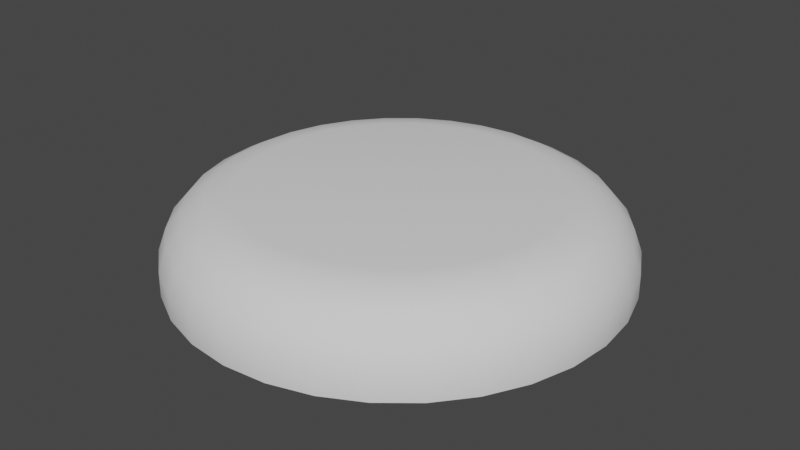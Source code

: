 # Source: soft2.blend  (saved by Blender 3.4.6; exported with 4.5.12 LTS)
import bpy
from mathutils import Matrix  # noqa: F401  (used for matrix-valued properties, if any)

bpy.ops.wm.read_factory_settings(use_empty=True)
scene = bpy.context.scene
scene.name = 'Scene'

# ---- collections
col_collection = bpy.data.collections.new('Collection'); scene.collection.children.link(col_collection)

# ---- world
world_world = bpy.data.worlds.new('World'); scene.world = world_world
world_world.use_nodes = True; world_world.node_tree.nodes.clear()
_N = world_world.node_tree.nodes; _L = world_world.node_tree.links
n0 = _N.new('ShaderNodeOutputWorld'); n0.name = 'World Output'; n0.location = (300, 300)
n1 = _N.new('ShaderNodeBackground'); n1.name = 'Background'; n1.location = (10, 300)
n1.inputs[0].default_value = (0.05088, 0.05088, 0.05088, 1.0)
_L.new(n1.outputs[0], n0.inputs[0])
n0.is_active_output = True
world_world.color = (0.05088, 0.05088, 0.05088)
world_world.use_sun_shadow = False
world_world.sun_shadow_jitter_overblur = 0.0

# ---- meshes
me_cylinder = bpy.data.meshes.new('Cylinder')
me_cylinder.from_pydata([(0.0, 0.5263, 0.1733), (3.186e-10, 0.5, -0.005214), (0.1027, 0.5162, 0.1733), (0.09755, 0.4904, -0.005214), (0.2014, 0.4863, 0.1733), (0.1913, 0.4619, -0.005214), (0.2924, 0.4376, 0.1733), (0.2778, 0.4157, -0.005214), (0.3722, 0.3722, 0.1733), (0.3536, 0.3536, -0.005214), (0.4376, 0.2924, 0.1733), (0.4157, 0.2778, -0.005214), (0.4863, 0.2014, 0.1733), (0.4619, 0.1913, -0.005214), (0.5162, 0.1027, 0.1733), (0.4904, 0.09755, -0.005214), (0.5263, 0.0, 0.1733), (0.5, 3.921e-10, -0.005214), (0.5162, -0.1027, 0.1733), (0.4904, -0.09755, -0.005214), (0.4863, -0.2014, 0.1733), (0.4619, -0.1913, -0.005214), (0.4376, -0.2924, 0.1733), (0.4157, -0.2778, -0.005214), (0.3722, -0.3722, 0.1733), (0.3536, -0.3536, -0.005214), (0.2924, -0.4376, 0.1733), (0.2778, -0.4157, -0.005214), (0.2014, -0.4863, 0.1733), (0.1913, -0.4619, -0.005214), (0.1027, -0.5162, 0.1733), (0.09755, -0.4904, -0.005214), (0.0, -0.5263, 0.1733), (3.186e-10, -0.5, -0.005214), (-0.1027, -0.5162, 0.1733), (-0.09755, -0.4904, -0.005214), (-0.2014, -0.4863, 0.1733), (-0.1913, -0.4619, -0.005214), (-0.2924, -0.4376, 0.1733), (-0.2778, -0.4157, -0.005214), (-0.3722, -0.3722, 0.1733), (-0.3536, -0.3536, -0.005214), (-0.4376, -0.2924, 0.1733), (-0.4157, -0.2778, -0.005214), (-0.4863, -0.2014, 0.1733), (-0.4619, -0.1913, -0.005214), (-0.5162, -0.1027, 0.1733), (-0.4904, -0.09755, -0.005214), (-0.5263, 0.0, 0.1733), (-0.5, 3.921e-10, -0.005214), (-0.5162, 0.1027, 0.1733), (-0.4904, 0.09755, -0.005214), (-0.4863, 0.2014, 0.1733), (-0.4619, 0.1913, -0.005214), (-0.4376, 0.2924, 0.1733), (-0.4157, 0.2778, -0.005214), (-0.3722, 0.3722, 0.1733), (-0.3536, 0.3536, -0.005214), (-0.2924, 0.4376, 0.1733), (-0.2778, 0.4157, -0.005214), (-0.2014, 0.4863, 0.1733), (-0.1913, 0.4619, -0.005214), (-0.1027, 0.5162, 0.1733), (-0.09755, 0.4904, -0.005214)], [], [(0, 2, 3, 1), (2, 4, 5, 3), (4, 6, 7, 5), (6, 8, 9, 7), (8, 10, 11, 9), (10, 12, 13, 11), (12, 14, 15, 13), (14, 16, 17, 15), (16, 18, 19, 17), (18, 20, 21, 19), (20, 22, 23, 21), (22, 24, 25, 23), (24, 26, 27, 25), (26, 28, 29, 27), (28, 30, 31, 29), (30, 32, 33, 31), (32, 34, 35, 33), (34, 36, 37, 35), (36, 38, 39, 37), (38, 40, 41, 39), (40, 42, 43, 41), (42, 44, 45, 43), (44, 46, 47, 45), (46, 48, 49, 47), (48, 50, 51, 49), (50, 52, 53, 51), (52, 54, 55, 53), (54, 56, 57, 55), (56, 58, 59, 57), (58, 60, 61, 59), (60, 62, 63, 61), (62, 0, 1, 63), (0, 62, 60, 58, 56, 54, 52, 50, 48, 46, 44, 42, 40, 38, 36, 34, 32, 30, 28, 26, 24, 22, 20, 18, 16, 14, 12, 10, 8, 6, 4, 2)])
me_cylinder.polygons.foreach_set('use_smooth', [True] * 33)
_uv = me_cylinder.uv_layers.new(name='UVMap')
_uv.uv.foreach_set('vector', [1.0, 0.5, 0.9688, 0.5, 0.9688, 1.0, 1.0, 1.0, 0.9688, 0.5, 0.9375, 0.5, 0.9375, 1.0, 0.9688, 1.0, 0.9375, 0.5, 0.9062, 0.5, 0.9062, 1.0, 0.9375, 1.0, 0.9062, 0.5, 0.875, 0.5, 0.875, 1.0, 0.9062, 1.0, 0.875, 0.5, 0.8438, 0.5, 0.8438, 1.0, 0.875, 1.0, 0.8438, 0.5, 0.8125, 0.5, 0.8125, 1.0, 0.8438, 1.0, 0.8125, 0.5, 0.7812, 0.5, 0.7812, 1.0, 0.8125, 1.0, 0.7812, 0.5, 0.75, 0.5, 0.75, 1.0, 0.7812, 1.0, 0.75, 0.5, 0.7188, 0.5, 0.7188, 1.0, 0.75, 1.0, 0.7188, 0.5, 0.6875, 0.5, 0.6875, 1.0, 0.7188, 1.0, 0.6875, 0.5, 0.6562, 0.5, 0.6562, 1.0, 0.6875, 1.0, 0.6562, 0.5, 0.625, 0.5, 0.625, 1.0, 0.6562, 1.0, 0.625, 0.5, 0.5938, 0.5, 0.5938, 1.0, 0.625, 1.0, 0.5938, 0.5, 0.5625, 0.5, 0.5625, 1.0, 0.5938, 1.0, 0.5625, 0.5, 0.5312, 0.5, 0.5312, 1.0, 0.5625, 1.0, 0.5312, 0.5, 0.5, 0.5, 0.5, 1.0, 0.5312, 1.0, 0.5, 0.5, 0.4688, 0.5, 0.4688, 1.0, 0.5, 1.0, 0.4688, 0.5, 0.4375, 0.5, 0.4375, 1.0, 0.4688, 1.0, 0.4375, 0.5, 0.4062, 0.5, 0.4062, 1.0, 0.4375, 1.0, 0.4062, 0.5, 0.375, 0.5, 0.375, 1.0, 0.4062, 1.0, 0.375, 0.5, 0.3438, 0.5, 0.3438, 1.0, 0.375, 1.0, 0.3438, 0.5, 0.3125, 0.5, 0.3125, 1.0, 0.3438, 1.0, 0.3125, 0.5, 0.2812, 0.5, 0.2812, 1.0, 0.3125, 1.0, 0.2812, 0.5, 0.25, 0.5, 0.25, 1.0, 0.2812, 1.0, 0.25, 0.5, 0.2188, 0.5, 0.2188, 1.0, 0.25, 1.0, 0.2188, 0.5, 0.1875, 0.5, 0.1875, 1.0, 0.2188, 1.0, 0.1875, 0.5, 0.1562, 0.5, 0.1562, 1.0, 0.1875, 1.0, 0.1562, 0.5, 0.125, 0.5, 0.125, 1.0, 0.1562, 1.0, 0.125, 0.5, 0.09375, 0.5, 0.09375, 1.0, 0.125, 1.0, 0.09375, 0.5, 0.0625, 0.5, 0.0625, 1.0, 0.09375, 1.0, 0.0625, 0.5, 0.03125, 0.5, 0.03125, 1.0, 0.0625, 1.0, 0.03125, 0.5, 0.0, 0.5, 0.0, 1.0, 0.03125, 1.0, 0.75, 0.49, 0.7032, 0.4854, 0.6582, 0.4717, 0.6167, 0.4496, 0.5803, 0.4197, 0.5504, 0.3833, 0.5283, 0.3418, 0.5146, 0.2968, 0.51, 0.25, 0.5146, 0.2032, 0.5283, 0.1582, 0.5504, 0.1167, 0.5803, 0.08029, 0.6167, 0.05045, 0.6582, 0.02827, 0.7032, 0.01461, 0.75, 0.01, 0.7968, 0.01461, 0.8418, 0.02827, 0.8833, 0.05045, 0.9197, 0.08029, 0.9496, 0.1167, 0.9717, 0.1582, 0.9854, 0.2032, 0.99, 0.25, 0.9854, 0.2968, 0.9717, 0.3418, 0.9496, 0.3833, 0.9197, 0.4197, 0.8833, 0.4496, 0.8418, 0.4717, 0.7968, 0.4854])
me_cylinder.update()

# ---- objects
ob_cylinder = bpy.data.objects.new('Cylinder', me_cylinder)

# ---- transforms, parenting, visibility, modifiers, constraints
ob_cylinder.location = (0.0, 0.0, 0.0)
_m = ob_cylinder.modifiers.new('Bevel', 'BEVEL')
_m.width = 0.3
_m.width_pct = 0.3
_m.segments = 5

# ---- collection membership
col_collection.objects.link(ob_cylinder)

# ---- scene / render settings (as saved in the file)
scene.frame_start = 1; scene.frame_end = 250; scene.frame_set(1)
scene.render.engine = 'BLENDER_EEVEE_NEXT'
scene.cycles.sampling_pattern = 'TABULATED_SOBOL'
scene.cycles.use_light_tree = False
scene.view_settings.view_transform = 'Filmic'
bpy.context.view_layer.update()

# ---- added for rendering (the .blend has no active camera and no usable light): camera, sun
cam_auto = bpy.data.cameras.new('AutoCamera')
cam_auto.lens = 50.0
cam_auto.sensor_width = 36.0
cam_auto.clip_end = 1000.0
ob_auto_camera = bpy.data.objects.new('AutoCamera', cam_auto)
scene.collection.objects.link(ob_auto_camera)
ob_auto_camera.location = (1.31885, -1.58262, 1.13915)
ob_auto_camera.rotation_euler = (1.09748, -7.21219e-08, 0.694738)
scene.camera = ob_auto_camera
light_auto_sun = bpy.data.lights.new('AutoSun', 'SUN')
light_auto_sun.energy = 3.0
light_auto_sun.angle = 0.0523599
ob_auto_sun = bpy.data.objects.new('AutoSun', light_auto_sun)
scene.collection.objects.link(ob_auto_sun)
ob_auto_sun.rotation_euler = (0.872665, 0.174533, 0.523599)
bpy.context.view_layer.update()
